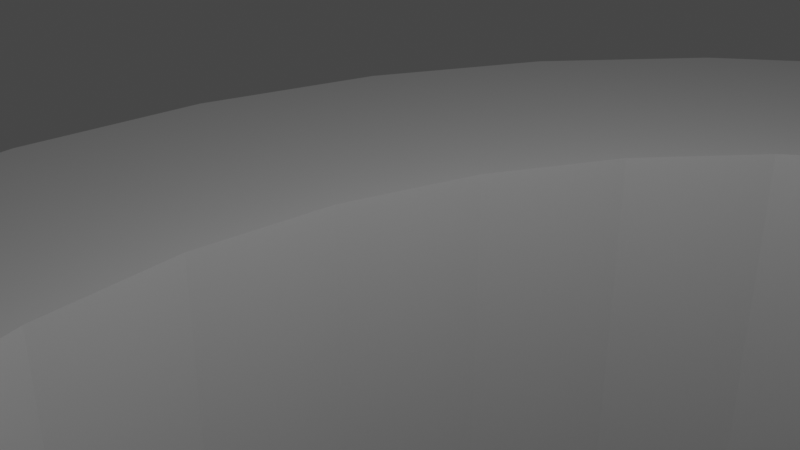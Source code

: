 # Source: pipebendingtool.blend  (saved by Blender 3.6.11; exported with 4.5.12 LTS)
import bpy
from mathutils import Matrix  # noqa: F401  (used for matrix-valued properties, if any)

bpy.ops.wm.read_factory_settings(use_empty=True)
scene = bpy.context.scene
scene.name = 'Scene'

# ---- collections
col_collection = bpy.data.collections.new('Collection'); scene.collection.children.link(col_collection)

# ---- world
world_world = bpy.data.worlds.new('World'); scene.world = world_world
world_world.use_nodes = True; world_world.node_tree.nodes.clear()
_N = world_world.node_tree.nodes; _L = world_world.node_tree.links
n0 = _N.new('ShaderNodeOutputWorld'); n0.name = 'World Output'; n0.location = (300, 300)
n1 = _N.new('ShaderNodeBackground'); n1.name = 'Background'; n1.location = (10, 300)
n1.inputs[0].default_value = (0.05088, 0.05088, 0.05088, 1.0)
_L.new(n1.outputs[0], n0.inputs[0])
n0.is_active_output = True
world_world.color = (0.05088, 0.05088, 0.05088)
world_world.use_sun_shadow = False
world_world.sun_shadow_jitter_overblur = 0.0

# ---- cameras
cam_camera = bpy.data.cameras.new('Camera')
cam_camera.clip_end = 100.0
cam_camera.ortho_scale = 7.314

# ---- lights
light_light = bpy.data.lights.new('Light', 'POINT')
light_light.transmission_factor = 0.0
light_light.energy = 1000.0
light_light.shadow_soft_size = 0.1
light_light.shadow_maximum_resolution = 0.006
light_light.use_absolute_resolution = True

# ---- meshes
me_cylinder_001 = bpy.data.meshes.new('Cylinder.001')
me_cylinder_001.from_pydata([(0.0, 1.0, -1.0), (1.047, -0.3771, 1.0), (0.0, 1.0, 1.0), (0.1951, 0.9808, -1.0), (0.8587, -0.1886, 1.0), (0.1951, 0.9808, 1.0), (0.3827, 0.9239, -1.0), (0.3827, 0.9239, 1.0), (0.5556, 0.8315, -1.0), (0.5556, 0.8315, 1.0), (0.7071, 0.7071, -1.0), (0.7071, 0.7071, 1.0), (0.8315, 0.5556, -1.0), (0.9239, 0.3827, -1.0), (0.9808, 0.1951, -1.0), (1.0, 0.0, -1.0), (0.9808, -0.1951, -1.0), (0.9239, -0.3827, -1.0), (0.8315, -0.5556, -1.0), (0.7071, -0.7071, -1.0), (0.5556, -0.8315, -1.0), (0.3827, -0.9239, -1.0), (0.1951, -0.9808, -1.0), (0.0, -1.0, -1.0), (-0.1951, -0.9808, -1.0), (-0.3827, -0.9239, -1.0), (-0.5556, -0.8315, -1.0), (-0.5556, -0.8315, 1.0), (-0.7071, -0.7071, -1.0), (-0.7071, -0.7071, 1.0), (-0.8315, -0.5556, -1.0), (-0.8315, -0.5556, 1.0), (-0.9239, -0.3827, -1.0), (-0.9239, -0.3827, 1.0), (-0.9808, -0.1951, -1.0), (-0.9808, -0.1951, 1.0), (-1.0, 0.0, -1.0), (-1.0, 0.0, 1.0), (-0.9808, 0.1951, -1.0), (-0.9808, 0.1951, 1.0), (-0.9239, 0.3827, -1.0), (-0.9239, 0.3827, 1.0), (-0.8315, 0.5556, -1.0), (-0.8315, 0.5556, 1.0), (-0.7071, 0.7071, -1.0), (-0.7071, 0.7071, 1.0), (-0.5556, 0.8315, -1.0), (-0.5556, 0.8315, 1.0), (-0.3827, 0.9239, -1.0), (-0.3827, 0.9239, 1.0), (-0.1951, 0.9808, -1.0), (-0.1951, 0.9808, 1.0), (1.156, -2.044, 1.0), (1.156, -2.044, 5.0), (1.156, 0.0, 1.0), (1.424, -2.044, 1.0), (1.332, -2.044, 5.0), (1.424, 0.0, 1.0), (1.424, 0.0, -1.0), (1.424, -2.842, -1.0), (1.424, -2.842, 1.0), (1.397, -2.931, -1.0), (1.397, -2.931, 1.0), (1.354, -3.012, -1.0), (1.354, -3.012, 1.0), (1.295, -3.084, -1.0), (1.295, -3.084, 1.0), (1.224, -3.142, -1.0), (1.224, -3.142, 1.0), (1.142, -3.186, -1.0), (1.142, -3.186, 1.0), (1.054, -3.213, -1.0), (1.054, -3.213, 1.0), (0.9616, -3.222, -1.0), (0.9616, -3.222, 1.0), (0.7786, -3.213, -1.0), (0.7786, -3.213, 1.0), (0.6901, -3.186, -1.0), (0.6901, -3.186, 1.0), (0.6085, -3.142, -1.0), (0.6085, -3.142, 1.0), (0.537, -3.084, -1.0), (0.537, -3.084, 1.0), (0.4784, -3.012, -1.0), (0.4784, -3.012, 1.0), (0.4348, -2.931, -1.0), (0.4348, -2.931, 1.0), (0.4079, -2.842, -1.0), (0.4079, -2.842, 1.0), (1.156, -0.8, 1.0), (1.156, -2.044, 3.0), (1.156, -0.8, 5.0), (1.156, -0.8, 3.0), (1.067, -2.044, 4.065), (1.067, -2.044, 5.0), (1.067, -0.8, 5.0), (1.067, -0.8, 4.065), (0.0, 0.7778, 1.0), (0.0, 0.7778, 3.0), (0.1517, 0.7628, 1.0), (0.1517, 0.7628, 3.0), (0.2976, 0.7186, 1.0), (0.2976, 0.7186, 3.0), (0.4321, 0.6467, 1.0), (0.4321, 0.6467, 3.0), (0.55, 0.55, 1.0), (0.55, 0.55, 3.0), (0.6467, 0.4321, 1.0), (0.6467, 0.4321, 3.0), (0.7186, 0.2976, 1.0), (0.7186, 0.2976, 3.0), (0.7628, 0.1517, 1.0), (0.7628, 0.1517, 3.0), (0.7778, 0.0, 1.0), (0.7778, 0.0, 3.0), (0.7628, -0.1517, 1.0), (0.7628, -0.1517, 3.0), (0.7186, -0.2976, 1.0), (0.7186, -0.2976, 3.0), (0.6467, -0.4321, 1.0), (0.6467, -0.4321, 3.0), (0.55, -0.55, 1.0), (0.55, -0.55, 3.0), (0.4321, -0.6467, 1.0), (0.4321, -0.6467, 3.0), (0.2976, -0.7186, 1.0), (0.2976, -0.7186, 3.0), (0.1517, -0.7628, 1.0), (0.1517, -0.7628, 3.0), (0.0, -0.7778, 1.0), (0.0, -0.7778, 3.0), (-0.1517, -0.7628, 1.0), (-0.1517, -0.7628, 3.0), (-0.2976, -0.7186, 1.0), (-0.2976, -0.7186, 3.0), (-0.4321, -0.6467, 1.0), (-0.4321, -0.6467, 3.0), (-0.55, -0.55, 1.0), (-0.55, -0.55, 3.0), (-0.6467, -0.4321, 1.0), (-0.6467, -0.4321, 3.0), (-0.7186, -0.2976, 1.0), (-0.7186, -0.2976, 3.0), (-0.7628, -0.1517, 1.0), (-0.7628, -0.1517, 3.0), (-0.7778, 0.0, 1.0), (-0.7778, 0.0, 3.0), (-0.7628, 0.1517, 1.0), (-0.7628, 0.1517, 3.0), (-0.7186, 0.2976, 1.0), (-0.7186, 0.2976, 3.0), (-0.6467, 0.4321, 1.0), (-0.6467, 0.4321, 3.0), (-0.55, 0.55, 1.0), (-0.55, 0.55, 3.0), (-0.4321, 0.6467, 1.0), (-0.4321, 0.6467, 3.0), (-0.2976, 0.7186, 1.0), (-0.2976, 0.7186, 3.0), (-0.1517, 0.7628, 1.0), (-0.1517, 0.7628, 3.0), (-0.1084, 0.5449, -1.0), (0.1084, 0.5449, -1.0), (0.0, 0.5556, -1.0), (0.2126, -0.5133, -1.0), (0.3087, 0.4619, -1.0), (0.3087, -0.4619, -1.0), (0.2126, 0.5133, -1.0), (0.4619, -0.3087, -1.0), (0.3928, -0.3928, -1.0), (0.4619, 0.3087, -1.0), (0.5556, 0.0, -1.0), (0.5449, 0.1084, -1.0), (0.5133, -0.2126, -1.0), (0.5449, -0.1084, -1.0), (0.5133, 0.2126, -1.0), (0.3928, 0.3928, -1.0), (-0.5556, 0.0, -1.0), (-0.5133, -0.2126, -1.0), (-0.5449, -0.1084, -1.0), (-0.5449, 0.1084, -1.0), (-0.4619, -0.3087, -1.0), (-0.4619, 0.3087, -1.0), (-0.3928, -0.3928, -1.0), (-0.5133, 0.2126, -1.0), (-0.2126, 0.5133, -1.0), (-0.3087, -0.4619, -1.0), (-0.3087, 0.4619, -1.0), (-0.1084, -0.5449, -1.0), (0.1084, -0.5449, -1.0), (0.0, -0.5556, -1.0), (-0.2126, -0.5133, -1.0), (-0.3928, 0.3928, -1.0), (-0.2126, 0.5133, 3.0), (-0.5133, -0.2126, 3.0), (0.2126, -0.5133, 3.0), (0.5133, 0.2126, 3.0), (-0.5556, 0.0, 3.0), (-0.5449, -0.1084, 3.0), (-0.5449, 0.1084, 3.0), (-0.4619, -0.3087, 3.0), (-0.4619, 0.3087, 3.0), (-0.5133, 0.2126, 3.0), (-0.3928, 0.3928, 3.0), (-0.3087, -0.4619, 3.0), (-0.3087, 0.4619, 3.0), (0.0, 0.5556, 3.0), (-0.1084, 0.5449, 3.0), (0.2126, 0.5133, 3.0), (0.1084, 0.5449, 3.0), (-0.3928, -0.3928, 3.0), (-0.2126, -0.5133, 3.0), (0.0, -0.5556, 3.0), (0.1084, -0.5449, 3.0), (-0.1084, -0.5449, 3.0), (0.3087, 0.4619, 3.0), (0.3087, -0.4619, 3.0), (0.4619, 0.3087, 3.0), (0.4619, -0.3087, 3.0), (0.3928, 0.3928, 3.0), (0.5556, 0.0, 3.0), (0.5449, 0.1084, 3.0), (0.5133, -0.2126, 3.0), (0.5449, -0.1084, 3.0), (0.3928, -0.3928, 3.0), (1.156, -0.2688, 3.0), (1.067, -0.3577, 4.065), (1.332, -0.0927, 5.0), (1.424, -1.267e-07, 1.0), (1.156, -0.2688, 5.0), (1.156, -0.2688, 1.0), (1.067, -0.3577, 5.0), (1.234, 0.1872, 1.0), (0.979, -0.06822, 1.0)], [], [(0, 2, 5, 3), (3, 5, 7, 6), (6, 7, 9, 8), (8, 9, 11, 10), (27, 26, 87, 88), (26, 27, 29, 28), (28, 29, 31, 30), (30, 31, 33, 32), (32, 33, 35, 34), (34, 35, 37, 36), (36, 37, 39, 38), (38, 39, 41, 40), (40, 41, 43, 42), (42, 43, 45, 44), (44, 45, 47, 46), (46, 47, 49, 48), (48, 49, 51, 50), (50, 51, 2, 0), (161, 50, 0, 3, 6, 8, 10, 12, 13, 14, 172, 175, 170, 176, 165, 167, 162, 163), (171, 172, 14, 15, 16, 17, 18, 19, 20, 21, 22, 23, 24, 25, 26, 28, 30, 32, 34, 36, 38, 40, 42, 44, 46, 48, 50, 161, 185, 187, 192, 182, 184, 180, 177, 179, 178, 181, 183, 186, 191, 188, 190, 189, 164, 166, 169, 168, 173, 174), (225, 92, 96, 226), (227, 56, 55, 228), (90, 52, 55, 56, 53), (229, 91, 53, 56, 227), (60, 59, 58, 57, 228), (59, 60, 62, 61), (61, 62, 64, 63), (63, 64, 66, 65), (65, 66, 68, 67), (67, 68, 70, 69), (69, 70, 72, 71), (71, 72, 74, 73), (73, 74, 76, 75), (75, 76, 78, 77), (77, 78, 80, 79), (79, 80, 82, 81), (81, 82, 84, 83), (83, 84, 86, 85), (85, 86, 88, 87), (88, 86, 84, 82, 80, 78, 76, 74, 72, 70, 68, 66, 64, 62, 60, 55, 52), (89, 92, 225, 230), (52, 90, 92, 89), (231, 95, 91, 229), (96, 95, 231, 226), (93, 94, 95, 96), (53, 91, 95, 94), (90, 53, 94, 93), (92, 90, 93, 96), (232, 11, 10, 58, 57), (58, 18, 17, 16, 15, 14, 13, 12, 10), (87, 21, 20, 19, 18, 58, 59, 61, 63, 65, 67, 69, 71, 73, 75, 77, 79, 81, 83, 85), (87, 26, 25, 24, 23, 22, 21), (97, 98, 100, 99), (99, 100, 102, 101), (101, 102, 104, 103), (103, 104, 106, 105), (105, 106, 108, 107), (107, 108, 110, 109), (109, 110, 112, 111), (111, 112, 114, 113), (113, 114, 116, 115), (115, 116, 118, 117), (117, 118, 120, 119), (119, 120, 122, 121), (121, 122, 124, 123), (123, 124, 126, 125), (125, 126, 128, 127), (127, 128, 130, 129), (129, 130, 132, 131), (131, 132, 134, 133), (133, 134, 136, 135), (135, 136, 138, 137), (137, 138, 140, 139), (139, 140, 142, 141), (141, 142, 144, 143), (143, 144, 146, 145), (145, 146, 148, 147), (147, 148, 150, 149), (149, 150, 152, 151), (151, 152, 154, 153), (153, 154, 156, 155), (155, 156, 158, 157), (214, 211, 134, 132, 130, 128, 126, 124, 122, 120, 118, 116, 114, 112, 110, 108, 106, 104, 102, 208, 215, 219, 217, 196, 221, 220, 223, 222, 218, 224, 216, 195, 213, 212), (209, 208, 102, 100, 98, 160, 158, 156, 154, 152, 150, 148, 146, 144, 142, 140, 138, 136, 134, 211, 204, 210, 200, 194, 198, 197, 199, 202, 201, 203, 205, 193, 207, 206), (157, 158, 160, 159), (159, 160, 98, 97), (155, 157, 47, 45, 43, 41, 39, 37, 35, 33, 31, 29, 27, 135, 137, 139, 141, 143, 145, 147, 149, 151, 153), (105, 107, 11, 9, 7, 5, 2, 51, 49, 47, 157, 159, 97, 99, 101, 103), (232, 11, 107, 109, 111, 113, 115, 233), (4, 233, 115, 117, 119, 121, 123, 125, 127, 129, 131, 133, 135, 27, 88, 52, 230, 1), (206, 163, 162, 209), (209, 162, 167, 208), (208, 167, 165, 215), (215, 165, 176, 219), (176, 170, 217, 219), (170, 175, 196, 217), (175, 172, 221, 196), (172, 171, 220, 221), (171, 174, 223, 220), (174, 173, 222, 223), (173, 168, 218, 222), (168, 169, 224, 218), (169, 166, 216, 224), (166, 164, 195, 216), (164, 189, 213, 195), (189, 190, 212, 213), (190, 188, 214, 212), (188, 191, 211, 214), (191, 186, 204, 211), (186, 183, 210, 204), (210, 183, 181, 200), (200, 181, 178, 194), (194, 178, 179, 198), (198, 179, 177, 197), (197, 177, 180, 199), (199, 180, 184, 202), (202, 184, 182, 201), (201, 182, 192, 203), (203, 192, 187, 205), (205, 187, 185, 193), (193, 185, 161, 207), (207, 161, 163, 206), (231, 229, 227, 228, 230, 225, 226), (57, 54, 230, 228), (233, 4, 1, 230, 54), (233, 54, 57, 232)])
_uv = me_cylinder_001.uv_layers.new(name='UVMap')
_uv.uv.foreach_set('vector', [1.0, 0.5, 1.0, 1.0, 0.9688, 1.0, 0.9688, 0.5, 0.9688, 0.5, 0.9688, 1.0, 0.9375, 1.0, 0.9375, 0.5, 0.9375, 0.5, 0.9375, 1.0, 0.9062, 1.0, 0.9062, 0.5, 0.9062, 0.5, 0.9062, 1.0, 0.875, 1.0, 0.875, 0.5, 0.4062, 1.0, 0.4062, 0.5, 0.2812, 0.5, 0.2812, 1.0, 0.4062, 0.5, 0.4062, 1.0, 0.375, 1.0, 0.375, 0.5, 0.375, 0.5, 0.375, 1.0, 0.3438, 1.0, 0.3438, 0.5, 0.3438, 0.5, 0.3438, 1.0, 0.3125, 1.0, 0.3125, 0.5, 0.3125, 0.5, 0.3125, 1.0, 0.2812, 1.0, 0.2812, 0.5, 0.2812, 0.5, 0.2812, 1.0, 0.25, 1.0, 0.25, 0.5, 0.25, 0.5, 0.25, 1.0, 0.2188, 1.0, 0.2188, 0.5, 0.2188, 0.5, 0.2188, 1.0, 0.1875, 1.0, 0.1875, 0.5, 0.1875, 0.5, 0.1875, 1.0, 0.1562, 1.0, 0.1562, 0.5, 0.1562, 0.5, 0.1562, 1.0, 0.125, 1.0, 0.125, 0.5, 0.125, 0.5, 0.125, 1.0, 0.09375, 1.0, 0.09375, 0.5, 0.09375, 0.5, 0.09375, 1.0, 0.0625, 1.0, 0.0625, 0.5, 0.0625, 0.5, 0.0625, 1.0, 0.03125, 1.0, 0.03125, 0.5, 0.03125, 0.5, 0.03125, 1.0, 0.0, 1.0, 0.0, 0.5, 0.724, 0.3808, 0.7032, 0.4854, 0.75, 0.49, 0.7968, 0.4854, 0.8418, 0.4717, 0.8833, 0.4496, 0.9197, 0.4197, 0.9496, 0.3833, 0.9717, 0.3418, 0.9854, 0.2968, 0.8808, 0.276, 0.8732, 0.301, 0.8609, 0.3241, 0.8443, 0.3443, 0.8241, 0.3609, 0.801, 0.3732, 0.776, 0.3808, 0.75, 0.3833, 0.8833, 0.25, 0.8808, 0.276, 0.9854, 0.2968, 0.99, 0.25, 0.9854, 0.2032, 0.9717, 0.1582, 0.9496, 0.1167, 0.9197, 0.08029, 0.8833, 0.05045, 0.8418, 0.02827, 0.7968, 0.01461, 0.75, 0.01, 0.7032, 0.01461, 0.6582, 0.02827, 0.6167, 0.05045, 0.5803, 0.08029, 0.5504, 0.1167, 0.5283, 0.1582, 0.5146, 0.2032, 0.51, 0.25, 0.5146, 0.2968, 0.5283, 0.3418, 0.5504, 0.3833, 0.5803, 0.4197, 0.6167, 0.4496, 0.6582, 0.4717, 0.7032, 0.4854, 0.724, 0.3808, 0.699, 0.3732, 0.6759, 0.3609, 0.6557, 0.3443, 0.6391, 0.3241, 0.6268, 0.301, 0.6192, 0.276, 0.6167, 0.25, 0.6192, 0.224, 0.6268, 0.199, 0.6391, 0.1759, 0.6557, 0.1557, 0.6759, 0.1391, 0.699, 0.1268, 0.724, 0.1192, 0.75, 0.1167, 0.776, 0.1192, 0.801, 0.1268, 0.8241, 0.1391, 0.8443, 0.1557, 0.8609, 0.1759, 0.8732, 0.199, 0.8808, 0.224, 0.5, 0.208, 0.5, 0.125, 0.5, 0.125, 0.5, 0.1941, 0.625, 0.5113, 0.625, 0.75, 0.375, 0.75, 0.375, 0.5, 0.5, 1.0, 0.375, 1.0, 0.375, 0.75, 0.625, 0.75, 0.625, 1.0, 0.875, 0.542, 0.875, 0.625, 0.875, 0.75, 0.625, 0.75, 0.625, 0.5113, 0.7188, 1.0, 0.7188, 0.5, 0.75, 0.5, 0.75, 1.0, 0.75, 1.0, 0.7188, 0.5, 0.7188, 1.0, 0.6875, 1.0, 0.6875, 0.5, 0.6875, 0.5, 0.6875, 1.0, 0.6562, 1.0, 0.6562, 0.5, 0.6562, 0.5, 0.6562, 1.0, 0.625, 1.0, 0.625, 0.5, 0.625, 0.5, 0.625, 1.0, 0.5938, 1.0, 0.5938, 0.5, 0.5938, 0.5, 0.5938, 1.0, 0.5625, 1.0, 0.5625, 0.5, 0.5625, 0.5, 0.5625, 1.0, 0.5312, 1.0, 0.5312, 0.5, 0.5312, 0.5, 0.5312, 1.0, 0.5, 1.0, 0.5, 0.5, 0.5, 0.5, 0.5, 1.0, 0.4688, 1.0, 0.4688, 0.5, 0.4688, 0.5, 0.4688, 1.0, 0.4375, 1.0, 0.4375, 0.5, 0.4375, 0.5, 0.4375, 1.0, 0.4062, 1.0, 0.4062, 0.5, 0.4062, 0.5, 0.4062, 1.0, 0.375, 1.0, 0.375, 0.5, 0.375, 0.5, 0.375, 1.0, 0.3438, 1.0, 0.3438, 0.5, 0.3438, 0.5, 0.3438, 1.0, 0.3125, 1.0, 0.3125, 0.5, 0.3125, 0.5, 0.3125, 1.0, 0.2812, 1.0, 0.2812, 0.5, 0.2812, 1.0, 0.3125, 1.0, 0.3438, 1.0, 0.375, 1.0, 0.4062, 1.0, 0.4375, 1.0, 0.4688, 1.0, 0.5, 1.0, 0.5312, 1.0, 0.5625, 1.0, 0.5938, 1.0, 0.625, 1.0, 0.6562, 1.0, 0.6875, 1.0, 0.7188, 1.0, 0.375, 0.75, 0.375, 1.0, 0.375, 0.125, 0.5, 0.125, 0.5, 0.208, 0.375, 0.208, 0.375, 0.0, 0.5, 0.0, 0.5, 0.125, 0.375, 0.125, 0.875, 0.5559, 0.875, 0.625, 0.875, 0.625, 0.875, 0.542, 0.5, 0.125, 0.625, 0.125, 0.625, 0.1941, 0.5, 0.1941, 0.5, 0.0, 0.625, 0.0, 0.625, 0.125, 0.5, 0.125, 0.875, 0.75, 0.875, 0.625, 0.875, 0.625, 0.875, 0.75, 0.5, 1.0, 0.625, 1.0, 0.625, 1.0, 0.5, 1.0, 0.5, 0.125, 0.5, 0.0, 0.5, 0.0, 0.5, 0.125, 0.7831, 1.0, 0.875, 1.0, 0.875, 0.5, 0.75, 0.5, 0.75, 1.0, 0.75, 0.5, 0.9496, 0.1167, 0.9717, 0.1582, 0.9854, 0.2032, 0.99, 0.25, 0.9854, 0.2968, 0.9717, 0.3418, 0.9496, 0.3833, 0.875, 0.5, 0.2812, 0.5, 0.8418, 0.02827, 0.8833, 0.05045, 0.9197, 0.08029, 0.9496, 0.1167, 0.75, 0.5, 0.7188, 0.5, 0.6875, 0.5, 0.6562, 0.5, 0.625, 0.5, 0.5938, 0.5, 0.5625, 0.5, 0.5312, 0.5, 0.5, 0.5, 0.4688, 0.5, 0.4375, 0.5, 0.4062, 0.5, 0.375, 0.5, 0.3438, 0.5, 0.3125, 0.5, 0.2812, 0.5, 0.6167, 0.05045, 0.6582, 0.02827, 0.7032, 0.01461, 0.75, 0.01, 0.7968, 0.01461, 0.8418, 0.02827, 1.0, 0.5, 1.0, 1.0, 0.9688, 1.0, 0.9688, 0.5, 0.9688, 0.5, 0.9688, 1.0, 0.9375, 1.0, 0.9375, 0.5, 0.9375, 0.5, 0.9375, 1.0, 0.9062, 1.0, 0.9062, 0.5, 0.9062, 0.5, 0.9062, 1.0, 0.875, 1.0, 0.875, 0.5, 0.875, 0.5, 0.875, 1.0, 0.8438, 1.0, 0.8438, 0.5, 0.8438, 0.5, 0.8438, 1.0, 0.8125, 1.0, 0.8125, 0.5, 0.8125, 0.5, 0.8125, 1.0, 0.7812, 1.0, 0.7812, 0.5, 0.7812, 0.5, 0.7812, 1.0, 0.75, 1.0, 0.75, 0.5, 0.75, 0.5, 0.75, 1.0, 0.7188, 1.0, 0.7188, 0.5, 0.7188, 0.5, 0.7188, 1.0, 0.6875, 1.0, 0.6875, 0.5, 0.6875, 0.5, 0.6875, 1.0, 0.6562, 1.0, 0.6562, 0.5, 0.6562, 0.5, 0.6562, 1.0, 0.625, 1.0, 0.625, 0.5, 0.625, 0.5, 0.625, 1.0, 0.5938, 1.0, 0.5938, 0.5, 0.5938, 0.5, 0.5938, 1.0, 0.5625, 1.0, 0.5625, 0.5, 0.5625, 0.5, 0.5625, 1.0, 0.5312, 1.0, 0.5312, 0.5, 0.5312, 0.5, 0.5312, 1.0, 0.5, 1.0, 0.5, 0.5, 0.5, 0.5, 0.5, 1.0, 0.4688, 1.0, 0.4688, 0.5, 0.4688, 0.5, 0.4688, 1.0, 0.4375, 1.0, 0.4375, 0.5, 0.4375, 0.5, 0.4375, 1.0, 0.4062, 1.0, 0.4062, 0.5, 0.4062, 0.5, 0.4062, 1.0, 0.375, 1.0, 0.375, 0.5, 0.375, 0.5, 0.375, 1.0, 0.3438, 1.0, 0.3438, 0.5, 0.3438, 0.5, 0.3438, 1.0, 0.3125, 1.0, 0.3125, 0.5, 0.3125, 0.5, 0.3125, 1.0, 0.2812, 1.0, 0.2812, 0.5, 0.2812, 0.5, 0.2812, 1.0, 0.25, 1.0, 0.25, 0.5, 0.25, 0.5, 0.25, 1.0, 0.2188, 1.0, 0.2188, 0.5, 0.2188, 0.5, 0.2188, 1.0, 0.1875, 1.0, 0.1875, 0.5, 0.1875, 0.5, 0.1875, 1.0, 0.1562, 1.0, 0.1562, 0.5, 0.1562, 0.5, 0.1562, 1.0, 0.125, 1.0, 0.125, 0.5, 0.125, 0.5, 0.125, 1.0, 0.09375, 1.0, 0.09375, 0.5, 0.09375, 0.5, 0.09375, 1.0, 0.0625, 1.0, 0.0625, 0.5, 0.2166, 0.08187, 0.1844, 0.09162, 0.1582, 0.02827, 0.2032, 0.01461, 0.25, 0.01, 0.2968, 0.01461, 0.3418, 0.02827, 0.3833, 0.05045, 0.4197, 0.08029, 0.4496, 0.1167, 0.4717, 0.1582, 0.4854, 0.2032, 0.49, 0.25, 0.4854, 0.2968, 0.4717, 0.3418, 0.4496, 0.3833, 0.4197, 0.4197, 0.3833, 0.4496, 0.3418, 0.4717, 0.3156, 0.4084, 0.3452, 0.3925, 0.3712, 0.3712, 0.3925, 0.3452, 0.4084, 0.3156, 0.4181, 0.2834, 0.4214, 0.25, 0.4181, 0.2166, 0.4084, 0.1844, 0.3925, 0.1548, 0.3712, 0.1288, 0.3452, 0.1075, 0.3156, 0.09162, 0.2834, 0.08187, 0.25, 0.07857, 0.2834, 0.4181, 0.3156, 0.4084, 0.3418, 0.4717, 0.2968, 0.4854, 0.25, 0.49, 0.2032, 0.4854, 0.1582, 0.4717, 0.1167, 0.4496, 0.08029, 0.4197, 0.05045, 0.3833, 0.02827, 0.3418, 0.01461, 0.2968, 0.01, 0.25, 0.01461, 0.2032, 0.02827, 0.1582, 0.05045, 0.1167, 0.08029, 0.08029, 0.1167, 0.05045, 0.1582, 0.02827, 0.1844, 0.09162, 0.1548, 0.1075, 0.1288, 0.1288, 0.1075, 0.1548, 0.09162, 0.1844, 0.08187, 0.2166, 0.07857, 0.25, 0.08187, 0.2834, 0.09162, 0.3156, 0.1075, 0.3452, 0.1288, 0.3712, 0.1548, 0.3925, 0.1844, 0.4084, 0.2166, 0.4181, 0.25, 0.4214, 0.0625, 0.5, 0.0625, 1.0, 0.03125, 1.0, 0.03125, 0.5, 0.03125, 0.5, 0.03125, 1.0, 0.0, 1.0, 0.0, 0.5, 0.09375, 0.5, 0.0625, 0.5, 0.09375, 1.0, 0.125, 1.0, 0.1562, 1.0, 0.1875, 1.0, 0.2188, 1.0, 0.25, 1.0, 0.2812, 1.0, 0.3125, 1.0, 0.3438, 1.0, 0.375, 1.0, 0.4062, 1.0, 0.4062, 0.5, 0.375, 0.5, 0.3438, 0.5, 0.3125, 0.5, 0.2812, 0.5, 0.25, 0.5, 0.2188, 0.5, 0.1875, 0.5, 0.1562, 0.5, 0.125, 0.5, 0.875, 0.5, 0.8438, 0.5, 0.875, 1.0, 0.9062, 1.0, 0.9375, 1.0, 0.9688, 1.0, 0.0, 1.0, 0.03125, 1.0, 0.0625, 1.0, 0.09375, 1.0, 0.0625, 0.5, 0.03125, 0.5, 1.0, 0.5, 0.9688, 0.5, 0.9375, 0.5, 0.9062, 0.5, 0.7831, 1.0, 0.875, 1.0, 0.8438, 0.5, 0.8125, 0.5, 0.7812, 0.5, 0.75, 0.5, 0.7188, 0.5, 0.5295, 0.3624, 0.6184, 0.4566, 0.5295, 0.3624, 0.7188, 0.5, 0.6875, 0.5, 0.6562, 0.5, 0.625, 0.5, 0.5938, 0.5, 0.5625, 0.5, 0.5312, 0.5, 0.5, 0.5, 0.4688, 0.5, 0.4375, 0.5, 0.4062, 0.5, 0.4062, 1.0, 0.2812, 1.0, 0.375, 1.0, 0.375, 0.3486, 0.4336, 0.4207, 1.0, 0.9004, 1.0, 0.6004, 0.9688, 0.6004, 0.9688, 0.9004, 0.9688, 0.9004, 0.9688, 0.6004, 0.9375, 0.6004, 0.9375, 0.9004, 0.9375, 0.9004, 0.9375, 0.6004, 0.9062, 0.6004, 0.9062, 0.9004, 0.9062, 0.9004, 0.9062, 0.6004, 0.875, 0.6004, 0.875, 0.9004, 0.875, 0.6004, 0.8438, 0.6004, 0.8438, 0.9004, 0.875, 0.9004, 0.8438, 0.6004, 0.8125, 0.6004, 0.8125, 0.9004, 0.8438, 0.9004, 0.8125, 0.6004, 0.7812, 0.6004, 0.7812, 0.9004, 0.8125, 0.9004, 0.7812, 0.6004, 0.75, 0.6004, 0.75, 0.9004, 0.7812, 0.9004, 0.75, 0.6004, 0.7188, 0.6004, 0.7188, 0.9004, 0.75, 0.9004, 0.7188, 0.6004, 0.6875, 0.6004, 0.6875, 0.9004, 0.7188, 0.9004, 0.6875, 0.6004, 0.6562, 0.6004, 0.6562, 0.9004, 0.6875, 0.9004, 0.6562, 0.6004, 0.625, 0.6004, 0.625, 0.9004, 0.6562, 0.9004, 0.625, 0.6004, 0.5938, 0.6004, 0.5938, 0.9004, 0.625, 0.9004, 0.5938, 0.6004, 0.5625, 0.6004, 0.5625, 0.9004, 0.5938, 0.9004, 0.5625, 0.6004, 0.5312, 0.6004, 0.5312, 0.9004, 0.5625, 0.9004, 0.5312, 0.6004, 0.5, 0.6004, 0.5, 0.9004, 0.5312, 0.9004, 0.5, 0.6004, 0.4688, 0.6004, 0.4688, 0.9004, 0.5, 0.9004, 0.4688, 0.6004, 0.4375, 0.6004, 0.4375, 0.9004, 0.4688, 0.9004, 0.4375, 0.6004, 0.4062, 0.6004, 0.4062, 0.9004, 0.4375, 0.9004, 0.4062, 0.6004, 0.375, 0.6004, 0.375, 0.9004, 0.4062, 0.9004, 0.375, 0.9004, 0.375, 0.6004, 0.3438, 0.6004, 0.3438, 0.9004, 0.3438, 0.9004, 0.3438, 0.6004, 0.3125, 0.6004, 0.3125, 0.9004, 0.3125, 0.9004, 0.3125, 0.6004, 0.2812, 0.6004, 0.2812, 0.9004, 0.2812, 0.9004, 0.2812, 0.6004, 0.25, 0.6004, 0.25, 0.9004, 0.25, 0.9004, 0.25, 0.6004, 0.2188, 0.6004, 0.2188, 0.9004, 0.2188, 0.9004, 0.2188, 0.6004, 0.1875, 0.6004, 0.1875, 0.9004, 0.1875, 0.9004, 0.1875, 0.6004, 0.1562, 0.6004, 0.1562, 0.9004, 0.1562, 0.9004, 0.1562, 0.6004, 0.125, 0.6004, 0.125, 0.9004, 0.125, 0.9004, 0.125, 0.6004, 0.09375, 0.6004, 0.09375, 0.9004, 0.09375, 0.9004, 0.09375, 0.6004, 0.0625, 0.6004, 0.0625, 0.9004, 0.0625, 0.9004, 0.0625, 0.6004, 0.03125, 0.6004, 0.03125, 0.9004, 0.03125, 0.9004, 0.03125, 0.6004, 0.0, 0.6004, 0.0, 0.9004, 0.5893, 0.9871, 0.5893, 0.9282, 0.5893, 0.8114, 0.375, 0.75, 0.375, 0.9282, 0.4821, 0.9282, 0.5392, 0.9871, 0.375, 0.75, 0.2859, 0.5718, 0.1968, 0.75, 0.375, 0.75, 0.2048, 0.5, 0.125, 0.5, 0.125, 0.75, 0.1968, 0.75, 0.2859, 0.5718, 0.2048, 0.5, 0.2859, 0.5718, 0.375, 0.75, 0.3741, 0.5])
me_cylinder_001.update()
me_cylinder_003 = bpy.data.meshes.new('Cylinder.003')
me_cylinder_003.from_pydata([(0.0, 1.0, -1.0), (0.0, 1.0, 1.0), (0.1951, 0.9808, -1.0), (0.1951, 0.9808, 1.0), (0.3827, 0.9239, -1.0), (0.3827, 0.9239, 1.0), (1.047, -0.3771, 1.0), (0.5556, 0.8315, -1.0), (0.5556, 0.8315, 1.0), (0.8587, -0.1886, 1.0), (0.7071, 0.7071, -1.0), (0.7071, 0.7071, 1.0), (0.8315, 0.5556, -1.0), (0.9239, 0.3827, -1.0), (0.9808, 0.1951, -1.0), (1.0, 0.0, -1.0), (0.9808, -0.1951, -1.0), (0.9239, -0.3827, -1.0), (0.8315, -0.5556, -1.0), (0.7071, -0.7071, -1.0), (0.5556, -0.8315, -1.0), (0.3827, -0.9239, -1.0), (0.1951, -0.9808, -1.0), (0.0, -1.0, -1.0), (-0.1951, -0.9808, -1.0), (-0.3827, -0.9239, -1.0), (-0.5556, -0.8315, -1.0), (-0.5556, -0.8315, 1.0), (-0.7071, -0.7071, -1.0), (-0.7071, -0.7071, 1.0), (-0.8315, -0.5556, -1.0), (-0.8315, -0.5556, 1.0), (-0.9239, -0.3827, -1.0), (-0.9239, -0.3827, 1.0), (-0.9808, -0.1951, -1.0), (-0.9808, -0.1951, 1.0), (-1.0, 0.0, -1.0), (-1.0, 0.0, 1.0), (-0.9808, 0.1951, -1.0), (-0.9808, 0.1951, 1.0), (-0.9239, 0.3827, -1.0), (-0.9239, 0.3827, 1.0), (-0.8315, 0.5556, -1.0), (-0.8315, 0.5556, 1.0), (-0.7071, 0.7071, -1.0), (-0.7071, 0.7071, 1.0), (-0.5556, 0.8315, -1.0), (-0.5556, 0.8315, 1.0), (-0.3827, 0.9239, -1.0), (-0.3827, 0.9239, 1.0), (-0.1951, 0.9808, -1.0), (-0.1951, 0.9808, 1.0), (1.156, -2.044, 1.0), (1.156, -2.044, 5.0), (1.424, -1.267e-07, 1.0), (1.424, -2.044, 1.0), (1.332, -2.044, 5.0), (1.424, 0.0, 1.0), (1.424, 0.0, -1.0), (1.424, -2.842, -1.0), (1.424, -2.842, 1.0), (1.397, -2.931, -1.0), (1.397, -2.931, 1.0), (1.354, -3.012, -1.0), (1.354, -3.012, 1.0), (1.295, -3.084, -1.0), (1.295, -3.084, 1.0), (1.224, -3.142, -1.0), (1.224, -3.142, 1.0), (1.142, -3.186, -1.0), (1.142, -3.186, 1.0), (1.054, -3.213, -1.0), (1.054, -3.213, 1.0), (0.9616, -3.222, -1.0), (0.9616, -3.222, 1.0), (0.7786, -3.213, -1.0), (0.7786, -3.213, 1.0), (0.6901, -3.186, -1.0), (0.6901, -3.186, 1.0), (0.6085, -3.142, -1.0), (0.6085, -3.142, 1.0), (0.537, -3.084, -1.0), (0.537, -3.084, 1.0), (0.4784, -3.012, -1.0), (0.4784, -3.012, 1.0), (0.4348, -2.931, -1.0), (0.4348, -2.931, 1.0), (0.4079, -2.842, -1.0), (0.4079, -2.842, 1.0), (1.156, -0.8, 1.0), (1.156, -2.044, 3.0), (1.156, -0.8, 5.0), (1.156, -0.8, 3.0), (1.067, -2.044, 4.065), (1.067, -2.044, 5.0), (1.067, -0.8, 5.0), (1.067, -0.8, 4.065), (0.0, 0.7778, 1.0), (0.1517, 0.7628, 1.0), (0.2976, 0.7186, 1.0), (0.4321, 0.6467, 1.0), (0.55, 0.55, 1.0), (0.6467, 0.4321, 1.0), (0.7186, 0.2976, 1.0), (0.7628, 0.1517, 1.0), (0.7778, 0.0, 1.0), (0.7628, -0.1517, 1.0), (0.7186, -0.2976, 1.0), (0.6467, -0.4321, 1.0), (0.55, -0.55, 1.0), (0.4321, -0.6467, 1.0), (0.2976, -0.7186, 1.0), (0.1517, -0.7628, 1.0), (0.0, -0.7778, 1.0), (-0.1517, -0.7628, 1.0), (-0.2976, -0.7186, 1.0), (-0.4321, -0.6467, 1.0), (-0.55, -0.55, 1.0), (-0.6467, -0.4321, 1.0), (-0.7186, -0.2976, 1.0), (-0.7628, -0.1517, 1.0), (-0.7778, 0.0, 1.0), (-0.7628, 0.1517, 1.0), (-0.7186, 0.2976, 1.0), (-0.6467, 0.4321, 1.0), (-0.55, 0.55, 1.0), (-0.4321, 0.6467, 1.0), (-0.2976, 0.7186, 1.0), (-0.1517, 0.7628, 1.0), (0.0, 0.5111, 1.0), (0.0, 0.5111, 3.0), (0.09971, 0.5013, 1.0), (0.09971, 0.5013, 3.0), (0.1956, 0.4722, 1.0), (0.1956, 0.4722, 3.0), (0.284, 0.425, 1.0), (0.284, 0.425, 3.0), (0.3614, 0.3614, 1.0), (0.3614, 0.3614, 3.0), (0.425, 0.284, 1.0), (0.425, 0.284, 3.0), (0.4722, 0.1956, 1.0), (0.4722, 0.1956, 3.0), (0.5013, 0.09971, 1.0), (0.5013, 0.09971, 3.0), (0.5111, 0.0, 1.0), (0.5111, 0.0, 3.0), (0.5013, -0.09971, 1.0), (0.5013, -0.09971, 3.0), (0.4722, -0.1956, 1.0), (0.4722, -0.1956, 3.0), (0.425, -0.284, 1.0), (0.425, -0.284, 3.0), (0.3614, -0.3614, 1.0), (0.3614, -0.3614, 3.0), (0.284, -0.425, 1.0), (0.284, -0.425, 3.0), (0.1956, -0.4722, 1.0), (0.1956, -0.4722, 3.0), (0.09971, -0.5013, 1.0), (0.09971, -0.5013, 3.0), (0.0, -0.5111, 1.0), (0.0, -0.5111, 3.0), (-0.09971, -0.5013, 1.0), (-0.09971, -0.5013, 3.0), (-0.1956, -0.4722, 1.0), (-0.1956, -0.4722, 3.0), (-0.284, -0.425, 1.0), (-0.284, -0.425, 3.0), (-0.3614, -0.3614, 1.0), (-0.3614, -0.3614, 3.0), (-0.425, -0.284, 1.0), (-0.425, -0.284, 3.0), (-0.4722, -0.1956, 1.0), (-0.4722, -0.1956, 3.0), (-0.5013, -0.09971, 1.0), (-0.5013, -0.09971, 3.0), (-0.5111, 0.0, 1.0), (-0.5111, 0.0, 3.0), (-0.5013, 0.09971, 1.0), (-0.5013, 0.09971, 3.0), (-0.4722, 0.1956, 1.0), (-0.4722, 0.1956, 3.0), (-0.425, 0.284, 1.0), (-0.425, 0.284, 3.0), (-0.3614, 0.3614, 1.0), (-0.3614, 0.3614, 3.0), (-0.284, 0.425, 1.0), (-0.284, 0.425, 3.0), (-0.1956, 0.4722, 1.0), (-0.1956, 0.4722, 3.0), (-0.09971, 0.5013, 1.0), (-0.09971, 0.5013, 3.0), (1.156, -0.2688, 3.0), (1.067, -0.3577, 4.065), (1.332, -0.0927, 5.0), (1.424, -1.267e-07, 1.0), (1.156, -0.2688, 5.0), (1.424, -1.267e-07, 1.0), (1.424, 0.0, 1.0), (1.156, -0.2688, 1.0), (1.067, -0.3577, 5.0), (1.234, 0.1872, 1.0), (1.234, 0.1872, 1.0), (0.979, -0.06822, 1.0), (0.8587, -0.1886, 1.0), (1.047, -0.3771, 1.0)], [], [(0, 1, 3, 2), (2, 3, 5, 4), (4, 5, 8, 7), (7, 8, 11, 10), (27, 26, 87, 88), (26, 27, 29, 28), (28, 29, 31, 30), (30, 31, 33, 32), (32, 33, 35, 34), (34, 35, 37, 36), (36, 37, 39, 38), (38, 39, 41, 40), (40, 41, 43, 42), (42, 43, 45, 44), (44, 45, 47, 46), (46, 47, 49, 48), (48, 49, 51, 50), (50, 51, 1, 0), (48, 50, 0, 2, 4, 7, 10, 12, 13, 14, 15, 16, 17, 18, 19, 20, 21, 22, 23, 24, 25, 26, 28, 30, 32, 34, 36, 38, 40, 42, 44, 46), (151, 108, 109, 110, 111, 112, 113, 114, 115, 167, 165, 163, 161, 159, 157, 155, 153), (193, 92, 96, 194), (195, 56, 55, 196), (90, 52, 55, 56, 53), (197, 91, 53, 56, 195), (60, 59, 58, 199, 198, 196), (199, 57, 196, 198), (59, 60, 62, 61), (61, 62, 64, 63), (63, 64, 66, 65), (65, 66, 68, 67), (67, 68, 70, 69), (69, 70, 72, 71), (71, 72, 74, 73), (73, 74, 76, 75), (75, 76, 78, 77), (77, 78, 80, 79), (79, 80, 82, 81), (81, 82, 84, 83), (83, 84, 86, 85), (85, 86, 88, 87), (88, 86, 84, 82, 80, 78, 76, 74, 72, 70, 68, 66, 64, 62, 60, 55, 52), (89, 92, 193, 200), (52, 90, 92, 89), (201, 95, 91, 197), (96, 95, 201, 194), (93, 94, 95, 96), (53, 91, 95, 94), (90, 53, 94, 93), (92, 90, 93, 96), (11, 10, 58, 199, 202, 203), (203, 202, 199, 57), (58, 18, 17, 16, 15, 14, 13, 12, 10), (87, 21, 20, 19, 18, 58, 59, 61, 63, 65, 67, 69, 71, 73, 75, 77, 79, 81, 83, 85), (87, 26, 25, 24, 23, 22, 21), (126, 127, 47, 45, 43, 41, 39, 37, 35, 33, 31, 29, 27, 116, 117, 118, 119, 120, 121, 122, 123, 124, 125), (101, 102, 11, 8, 5, 3, 1, 51, 49, 47, 127, 128, 97, 98, 99, 100), (11, 102, 103, 104, 105, 106, 204, 203), (204, 54, 57, 203), (204, 106, 107, 108, 109, 110, 111, 112, 113, 114, 115, 116, 27, 88, 52, 200, 206, 205), (206, 200, 54, 204, 205), (183, 123, 124, 125, 126, 127, 128, 97, 98, 135, 133, 131, 129, 191, 189, 187, 185), (129, 130, 132, 131), (131, 132, 134, 133), (133, 134, 136, 135), (135, 136, 138, 137), (137, 138, 140, 139), (139, 140, 142, 141), (141, 142, 144, 143), (143, 144, 146, 145), (145, 146, 148, 147), (147, 148, 150, 149), (149, 150, 152, 151), (151, 152, 154, 153), (153, 154, 156, 155), (155, 156, 158, 157), (157, 158, 160, 159), (159, 160, 162, 161), (161, 162, 164, 163), (163, 164, 166, 165), (165, 166, 168, 167), (167, 168, 170, 169), (169, 170, 172, 171), (171, 172, 174, 173), (173, 174, 176, 175), (175, 176, 178, 177), (177, 178, 180, 179), (179, 180, 182, 181), (181, 182, 184, 183), (183, 184, 186, 185), (185, 186, 188, 187), (187, 188, 190, 189), (186, 184, 182, 180, 178, 176, 174, 172, 170, 168, 166, 164, 162, 160, 158, 156, 154, 152, 150, 148, 146, 144, 142, 140, 138, 136, 134, 132, 130, 192, 190, 188), (189, 190, 192, 191), (191, 192, 130, 129), (191, 129, 131, 133, 135, 137, 139, 141, 143, 145, 147, 149, 151, 153, 155, 157, 159, 161, 163, 165, 167, 169, 171, 173, 175, 177, 179, 181, 183, 185, 187, 189), (169, 167, 115, 116, 117, 118, 119, 120, 121, 122, 123, 183, 181, 179, 177, 175, 173, 171), (135, 98, 99, 100, 101, 102, 103, 104, 105, 106, 107, 108, 151, 149, 147, 145, 143, 141, 139, 137), (205, 9, 202, 203, 204), (6, 9, 205, 206), (201, 197, 195, 196, 198, 6, 206, 200, 193, 194)])
_uv = me_cylinder_003.uv_layers.new(name='UVMap')
_uv.uv.foreach_set('vector', [1.0, 0.5, 1.0, 1.0, 0.9688, 1.0, 0.9688, 0.5, 0.9688, 0.5, 0.9688, 1.0, 0.9375, 1.0, 0.9375, 0.5, 0.9375, 0.5, 0.9375, 1.0, 0.9062, 1.0, 0.9062, 0.5, 0.9062, 0.5, 0.9062, 1.0, 0.875, 1.0, 0.875, 0.5, 0.4062, 1.0, 0.4062, 0.5, 0.2812, 0.5, 0.2812, 1.0, 0.4062, 0.5, 0.4062, 1.0, 0.375, 1.0, 0.375, 0.5, 0.375, 0.5, 0.375, 1.0, 0.3438, 1.0, 0.3438, 0.5, 0.3438, 0.5, 0.3438, 1.0, 0.3125, 1.0, 0.3125, 0.5, 0.3125, 0.5, 0.3125, 1.0, 0.2812, 1.0, 0.2812, 0.5, 0.2812, 0.5, 0.2812, 1.0, 0.25, 1.0, 0.25, 0.5, 0.25, 0.5, 0.25, 1.0, 0.2188, 1.0, 0.2188, 0.5, 0.2188, 0.5, 0.2188, 1.0, 0.1875, 1.0, 0.1875, 0.5, 0.1875, 0.5, 0.1875, 1.0, 0.1562, 1.0, 0.1562, 0.5, 0.1562, 0.5, 0.1562, 1.0, 0.125, 1.0, 0.125, 0.5, 0.125, 0.5, 0.125, 1.0, 0.09375, 1.0, 0.09375, 0.5, 0.09375, 0.5, 0.09375, 1.0, 0.0625, 1.0, 0.0625, 0.5, 0.0625, 0.5, 0.0625, 1.0, 0.03125, 1.0, 0.03125, 0.5, 0.03125, 0.5, 0.03125, 1.0, 0.0, 1.0, 0.0, 0.5, 0.6582, 0.4717, 0.7032, 0.4854, 0.75, 0.49, 0.7968, 0.4854, 0.8418, 0.4717, 0.8833, 0.4496, 0.9197, 0.4197, 0.9496, 0.3833, 0.9717, 0.3418, 0.9854, 0.2968, 0.99, 0.25, 0.9854, 0.2032, 0.9717, 0.1582, 0.9496, 0.1167, 0.9197, 0.08029, 0.8833, 0.05045, 0.8418, 0.02827, 0.7968, 0.01461, 0.75, 0.01, 0.7032, 0.01461, 0.6582, 0.02827, 0.6167, 0.05045, 0.5803, 0.08029, 0.5504, 0.1167, 0.5283, 0.1582, 0.5146, 0.2032, 0.51, 0.25, 0.5146, 0.2968, 0.5283, 0.3418, 0.5504, 0.3833, 0.5803, 0.4197, 0.6167, 0.4496, 0.0, 0.0, 0.0, 0.0, 0.0, 0.0, 0.0, 0.0, 0.0, 0.0, 0.0, 0.0, 0.0, 0.0, 0.0, 0.0, 0.0, 0.0, 0.0, 0.0, 0.0, 0.0, 0.0, 0.0, 0.0, 0.0, 0.0, 0.0, 0.0, 0.0, 0.0, 0.0, 0.0, 0.0, 0.5, 0.208, 0.5, 0.125, 0.5, 0.125, 0.5, 0.1941, 0.625, 0.5113, 0.625, 0.75, 0.375, 0.75, 0.375, 0.5, 0.5, 1.0, 0.375, 1.0, 0.375, 0.75, 0.625, 0.75, 0.625, 1.0, 0.875, 0.542, 0.875, 0.625, 0.875, 0.75, 0.625, 0.75, 0.625, 0.5113, 0.7188, 1.0, 0.7188, 0.5, 0.75, 0.5, 0.75, 1.0, 0.75, 1.0, 0.75, 1.0, 0.75, 1.0, 0.75, 1.0, 0.75, 1.0, 0.75, 1.0, 0.7188, 0.5, 0.7188, 1.0, 0.6875, 1.0, 0.6875, 0.5, 0.6875, 0.5, 0.6875, 1.0, 0.6562, 1.0, 0.6562, 0.5, 0.6562, 0.5, 0.6562, 1.0, 0.625, 1.0, 0.625, 0.5, 0.625, 0.5, 0.625, 1.0, 0.5938, 1.0, 0.5938, 0.5, 0.5938, 0.5, 0.5938, 1.0, 0.5625, 1.0, 0.5625, 0.5, 0.5625, 0.5, 0.5625, 1.0, 0.5312, 1.0, 0.5312, 0.5, 0.5312, 0.5, 0.5312, 1.0, 0.5, 1.0, 0.5, 0.5, 0.5, 0.5, 0.5, 1.0, 0.4688, 1.0, 0.4688, 0.5, 0.4688, 0.5, 0.4688, 1.0, 0.4375, 1.0, 0.4375, 0.5, 0.4375, 0.5, 0.4375, 1.0, 0.4062, 1.0, 0.4062, 0.5, 0.4062, 0.5, 0.4062, 1.0, 0.375, 1.0, 0.375, 0.5, 0.375, 0.5, 0.375, 1.0, 0.3438, 1.0, 0.3438, 0.5, 0.3438, 0.5, 0.3438, 1.0, 0.3125, 1.0, 0.3125, 0.5, 0.3125, 0.5, 0.3125, 1.0, 0.2812, 1.0, 0.2812, 0.5, 0.2812, 1.0, 0.3125, 1.0, 0.3438, 1.0, 0.375, 1.0, 0.4062, 1.0, 0.4375, 1.0, 0.4688, 1.0, 0.5, 1.0, 0.5312, 1.0, 0.5625, 1.0, 0.5938, 1.0, 0.625, 1.0, 0.6562, 1.0, 0.6875, 1.0, 0.7188, 1.0, 0.375, 0.75, 0.375, 1.0, 0.375, 0.125, 0.5, 0.125, 0.5, 0.208, 0.375, 0.208, 0.375, 0.0, 0.5, 0.0, 0.5, 0.125, 0.375, 0.125, 0.875, 0.5559, 0.875, 0.625, 0.875, 0.625, 0.875, 0.542, 0.5, 0.125, 0.625, 0.125, 0.625, 0.1941, 0.5, 0.1941, 0.5, 0.0, 0.625, 0.0, 0.625, 0.125, 0.5, 0.125, 0.875, 0.75, 0.875, 0.625, 0.875, 0.625, 0.875, 0.75, 0.5, 1.0, 0.625, 1.0, 0.625, 1.0, 0.5, 1.0, 0.5, 0.125, 0.5, 0.0, 0.5, 0.0, 0.5, 0.125, 0.875, 1.0, 0.875, 0.5, 0.75, 0.5, 0.75, 1.0, 0.7831, 1.0, 0.7831, 1.0, 0.7831, 1.0, 0.7831, 1.0, 0.75, 1.0, 0.75, 1.0, 0.75, 0.5, 0.9496, 0.1167, 0.9717, 0.1582, 0.9854, 0.2032, 0.99, 0.25, 0.9854, 0.2968, 0.9717, 0.3418, 0.9496, 0.3833, 0.875, 0.5, 0.2812, 0.5, 0.8418, 0.02827, 0.8833, 0.05045, 0.9197, 0.08029, 0.9496, 0.1167, 0.75, 0.5, 0.7188, 0.5, 0.6875, 0.5, 0.6562, 0.5, 0.625, 0.5, 0.5938, 0.5, 0.5625, 0.5, 0.5312, 0.5, 0.5, 0.5, 0.4688, 0.5, 0.4375, 0.5, 0.4062, 0.5, 0.375, 0.5, 0.3438, 0.5, 0.3125, 0.5, 0.2812, 0.5, 0.6167, 0.05045, 0.6582, 0.02827, 0.7032, 0.01461, 0.75, 0.01, 0.7968, 0.01461, 0.8418, 0.02827, 0.09375, 0.5, 0.0625, 0.5, 0.09375, 1.0, 0.125, 1.0, 0.1562, 1.0, 0.1875, 1.0, 0.2188, 1.0, 0.25, 1.0, 0.2812, 1.0, 0.3125, 1.0, 0.3438, 1.0, 0.375, 1.0, 0.4062, 1.0, 0.4062, 0.5, 0.375, 0.5, 0.3438, 0.5, 0.3125, 0.5, 0.2812, 0.5, 0.25, 0.5, 0.2188, 0.5, 0.1875, 0.5, 0.1562, 0.5, 0.125, 0.5, 0.875, 0.5, 0.8438, 0.5, 0.875, 1.0, 0.9062, 1.0, 0.9375, 1.0, 0.9688, 1.0, 0.0, 1.0, 0.03125, 1.0, 0.0625, 1.0, 0.09375, 1.0, 0.0625, 0.5, 0.03125, 0.5, 1.0, 0.5, 0.9688, 0.5, 0.9375, 0.5, 0.9062, 0.5, 0.875, 1.0, 0.8438, 0.5, 0.8125, 0.5, 0.7812, 0.5, 0.75, 0.5, 0.7188, 0.5, 0.5295, 0.3624, 0.7831, 1.0, 0.5295, 0.3624, 0.375, 0.25, 0.75, 1.0, 0.7831, 1.0, 0.5295, 0.3624, 0.7188, 0.5, 0.6875, 0.5, 0.6562, 0.5, 0.625, 0.5, 0.5938, 0.5, 0.5625, 0.5, 0.5312, 0.5, 0.5, 0.5, 0.4688, 0.5, 0.4375, 0.5, 0.4062, 0.5, 0.4062, 1.0, 0.2812, 1.0, 0.375, 1.0, 0.375, 0.3486, 0.4336, 0.4207, 0.6184, 0.4566, 0.4336, 0.4207, 0.375, 0.3486, 0.375, 0.25, 0.5295, 0.3624, 0.6184, 0.4566, 0.0, 0.0, 0.0, 0.0, 0.0, 0.0, 0.0, 0.0, 0.0, 0.0, 0.0, 0.0, 0.0, 0.0, 0.0, 0.0, 0.0, 0.0, 0.0, 0.0, 0.0, 0.0, 0.0, 0.0, 0.0, 0.0, 0.0, 0.0, 0.0, 0.0, 0.0, 0.0, 0.0, 0.0, 1.0, 0.5, 1.0, 1.0, 0.9688, 1.0, 0.9688, 0.5, 0.9688, 0.5, 0.9688, 1.0, 0.9375, 1.0, 0.9375, 0.5, 0.9375, 0.5, 0.9375, 1.0, 0.9062, 1.0, 0.9062, 0.5, 0.9062, 0.5, 0.9062, 1.0, 0.875, 1.0, 0.875, 0.5, 0.875, 0.5, 0.875, 1.0, 0.8438, 1.0, 0.8438, 0.5, 0.8438, 0.5, 0.8438, 1.0, 0.8125, 1.0, 0.8125, 0.5, 0.8125, 0.5, 0.8125, 1.0, 0.7812, 1.0, 0.7812, 0.5, 0.7812, 0.5, 0.7812, 1.0, 0.75, 1.0, 0.75, 0.5, 0.75, 0.5, 0.75, 1.0, 0.7188, 1.0, 0.7188, 0.5, 0.7188, 0.5, 0.7188, 1.0, 0.6875, 1.0, 0.6875, 0.5, 0.6875, 0.5, 0.6875, 1.0, 0.6562, 1.0, 0.6562, 0.5, 0.6562, 0.5, 0.6562, 1.0, 0.625, 1.0, 0.625, 0.5, 0.625, 0.5, 0.625, 1.0, 0.5938, 1.0, 0.5938, 0.5, 0.5938, 0.5, 0.5938, 1.0, 0.5625, 1.0, 0.5625, 0.5, 0.5625, 0.5, 0.5625, 1.0, 0.5312, 1.0, 0.5312, 0.5, 0.5312, 0.5, 0.5312, 1.0, 0.5, 1.0, 0.5, 0.5, 0.5, 0.5, 0.5, 1.0, 0.4688, 1.0, 0.4688, 0.5, 0.4688, 0.5, 0.4688, 1.0, 0.4375, 1.0, 0.4375, 0.5, 0.4375, 0.5, 0.4375, 1.0, 0.4062, 1.0, 0.4062, 0.5, 0.4062, 0.5, 0.4062, 1.0, 0.375, 1.0, 0.375, 0.5, 0.375, 0.5, 0.375, 1.0, 0.3438, 1.0, 0.3438, 0.5, 0.3438, 0.5, 0.3438, 1.0, 0.3125, 1.0, 0.3125, 0.5, 0.3125, 0.5, 0.3125, 1.0, 0.2812, 1.0, 0.2812, 0.5, 0.2812, 0.5, 0.2812, 1.0, 0.25, 1.0, 0.25, 0.5, 0.25, 0.5, 0.25, 1.0, 0.2188, 1.0, 0.2188, 0.5, 0.2188, 0.5, 0.2188, 1.0, 0.1875, 1.0, 0.1875, 0.5, 0.1875, 0.5, 0.1875, 1.0, 0.1562, 1.0, 0.1562, 0.5, 0.1562, 0.5, 0.1562, 1.0, 0.125, 1.0, 0.125, 0.5, 0.125, 0.5, 0.125, 1.0, 0.09375, 1.0, 0.09375, 0.5, 0.09375, 0.5, 0.09375, 1.0, 0.0625, 1.0, 0.0625, 0.5, 0.08029, 0.4197, 0.05045, 0.3833, 0.02827, 0.3418, 0.01461, 0.2968, 0.01, 0.25, 0.01461, 0.2032, 0.02827, 0.1582, 0.05045, 0.1167, 0.08029, 0.08029, 0.1167, 0.05045, 0.1582, 0.02827, 0.2032, 0.01461, 0.25, 0.01, 0.2968, 0.01461, 0.3418, 0.02827, 0.3833, 0.05045, 0.4197, 0.08029, 0.4496, 0.1167, 0.4717, 0.1582, 0.4854, 0.2032, 0.49, 0.25, 0.4854, 0.2968, 0.4717, 0.3418, 0.4496, 0.3833, 0.4197, 0.4197, 0.3833, 0.4496, 0.3418, 0.4717, 0.2968, 0.4854, 0.25, 0.49, 0.2032, 0.4854, 0.1582, 0.4717, 0.1167, 0.4496, 0.0625, 0.5, 0.0625, 1.0, 0.03125, 1.0, 0.03125, 0.5, 0.03125, 0.5, 0.03125, 1.0, 0.0, 1.0, 0.0, 0.5, 0.03125, 0.5, 0.0, 0.5, 0.9688, 0.5, 0.9375, 0.5, 0.9062, 0.5, 0.875, 0.5, 0.8438, 0.5, 0.8125, 0.5, 0.7812, 0.5, 0.75, 0.5, 0.7188, 0.5, 0.6875, 0.5, 0.6562, 0.5, 0.625, 0.5, 0.5938, 0.5, 0.5625, 0.5, 0.5312, 0.5, 0.5, 0.5, 0.4688, 0.5, 0.4375, 0.5, 0.4062, 0.5, 0.375, 0.5, 0.3438, 0.5, 0.3125, 0.5, 0.2812, 0.5, 0.25, 0.5, 0.2188, 0.5, 0.1875, 0.5, 0.1562, 0.5, 0.125, 0.5, 0.09375, 0.5, 0.0625, 0.5, 0.0, 0.0, 0.0, 0.0, 0.0, 0.0, 0.0, 0.0, 0.0, 0.0, 0.0, 0.0, 0.0, 0.0, 0.0, 0.0, 0.0, 0.0, 0.0, 0.0, 0.0, 0.0, 0.0, 0.0, 0.0, 0.0, 0.0, 0.0, 0.0, 0.0, 0.0, 0.0, 0.0, 0.0, 0.0, 0.0, 0.0, 0.0, 0.0, 0.0, 0.0, 0.0, 0.0, 0.0, 0.0, 0.0, 0.0, 0.0, 0.0, 0.0, 0.0, 0.0, 0.0, 0.0, 0.0, 0.0, 0.0, 0.0, 0.0, 0.0, 0.0, 0.0, 0.0, 0.0, 0.0, 0.0, 0.0, 0.0, 0.0, 0.0, 0.0, 0.0, 0.0, 0.0, 0.0, 0.0, 0.625, 0.5, 0.625, 0.5, 0.625, 0.2509, 0.625, 0.2509, 0.625, 0.4202, 0.625, 0.75, 0.625, 0.5, 0.625, 0.5, 0.625, 0.75, 0.4107, 0.7629, 0.4107, 0.8218, 0.4107, 0.9386, 0.625, 1.0, 0.625, 1.0, 0.625, 0.75, 0.625, 0.75, 0.625, 0.8218, 0.5179, 0.8218, 0.4608, 0.7629])
me_cylinder_003.update()

# ---- objects
ob_light = bpy.data.objects.new('Light', light_light)
ob_camera = bpy.data.objects.new('Camera', cam_camera)
ob_cylinder_001 = bpy.data.objects.new('Cylinder.001', me_cylinder_001)
ob_cylinder_003 = bpy.data.objects.new('Cylinder.003', me_cylinder_003)

# ---- transforms, parenting, visibility, modifiers, constraints
ob_light.location = (4.076, 1.005, 5.904)
ob_light.rotation_euler = (0.6503, 0.05522, 1.866)
ob_light.lock_rotations_4d = False
ob_light.empty_display_type = 'ARROWS'
ob_light.color = (0.0, 0.0, 0.0, 0.0)
ob_light.lineart.crease_threshold = 0.0
ob_camera.location = (7.359, -6.926, 4.958)
ob_camera.rotation_euler = (1.109, 0.0, 0.8149)
ob_camera.lock_rotations_4d = False
ob_camera.empty_display_type = 'ARROWS'
ob_camera.color = (0.0, 0.0, 0.0, 0.0)
ob_camera.display_type = 'WIRE'
ob_camera.lineart.crease_threshold = 0.0
ob_cylinder_001.location = (8.31, 0.0, -6.5)
ob_cylinder_001.scale = (22.5, 22.5, 1.5)
ob_cylinder_003.location = (-64.67, 0.0, -6.5)
ob_cylinder_003.scale = (22.5, 22.5, 1.5)

# ---- collection membership
col_collection.objects.link(ob_light)
col_collection.objects.link(ob_camera)
col_collection.objects.link(ob_cylinder_001)
col_collection.objects.link(ob_cylinder_003)

# ---- scene / render settings (as saved in the file)
scene.camera = ob_camera
scene.frame_start = 1; scene.frame_end = 250; scene.frame_set(1)
scene.render.engine = 'BLENDER_EEVEE_NEXT'
scene.cycles.sampling_pattern = 'TABULATED_SOBOL'
scene.view_settings.view_transform = 'Filmic'
bpy.context.view_layer.update()
